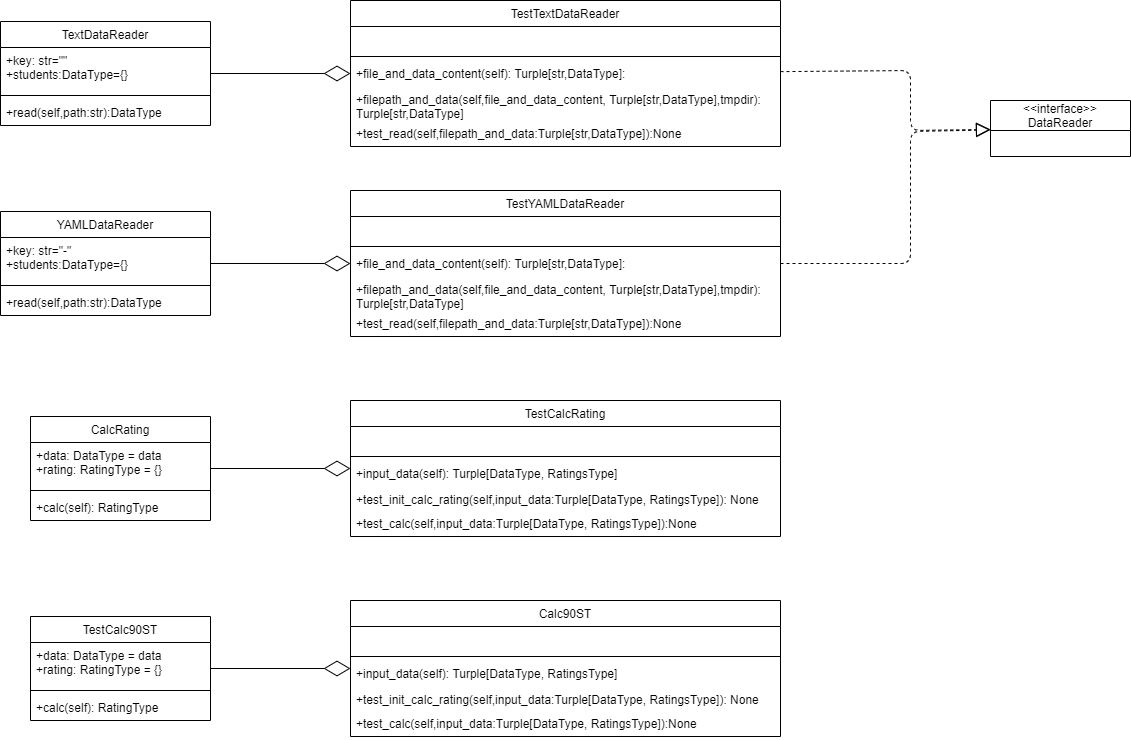

The diagram above was exported from draw.io. Its source (the exported page's mxGraphModel, read from the mxfile embedded in the PNG):
<mxGraphModel dx="1849" dy="581" grid="1" gridSize="10" guides="1" tooltips="1" connect="1" arrows="1" fold="1" page="1" pageScale="1" pageWidth="827" pageHeight="1169" math="0" shadow="0">
  <root>
    <mxCell id="WIyWlLk6GJQsqaUBKTNV-0" />
    <mxCell id="WIyWlLk6GJQsqaUBKTNV-1" parent="WIyWlLk6GJQsqaUBKTNV-0" />
    <mxCell id="taqhQhD5VP47JL7swCXd-0" value="TestTextDataReader" style="swimlane;fontStyle=0;childLayout=stackLayout;horizontal=1;startSize=26;fillColor=none;horizontalStack=0;resizeParent=1;resizeParentMax=0;resizeLast=0;collapsible=1;marginBottom=0;" vertex="1" parent="WIyWlLk6GJQsqaUBKTNV-1">
      <mxGeometry x="150" y="100" width="430" height="146" as="geometry" />
    </mxCell>
    <mxCell id="taqhQhD5VP47JL7swCXd-1" value="+ field: type" style="text;strokeColor=none;fillColor=none;align=left;verticalAlign=top;spacingLeft=4;spacingRight=4;overflow=hidden;rotatable=0;points=[[0,0.5],[1,0.5]];portConstraint=eastwest;fontColor=#FFFFFF;" vertex="1" parent="taqhQhD5VP47JL7swCXd-0">
      <mxGeometry y="26" width="430" height="26" as="geometry" />
    </mxCell>
    <mxCell id="taqhQhD5VP47JL7swCXd-4" value="" style="line;strokeWidth=1;fillColor=none;align=left;verticalAlign=middle;spacingTop=-1;spacingLeft=3;spacingRight=3;rotatable=0;labelPosition=right;points=[];portConstraint=eastwest;" vertex="1" parent="taqhQhD5VP47JL7swCXd-0">
      <mxGeometry y="52" width="430" height="8" as="geometry" />
    </mxCell>
    <mxCell id="taqhQhD5VP47JL7swCXd-2" value="+file_and_data_content(self): Turple[str,DataType]:" style="text;strokeColor=none;fillColor=none;align=left;verticalAlign=top;spacingLeft=4;spacingRight=4;overflow=hidden;rotatable=0;points=[[0,0.5],[1,0.5]];portConstraint=eastwest;" vertex="1" parent="taqhQhD5VP47JL7swCXd-0">
      <mxGeometry y="60" width="430" height="26" as="geometry" />
    </mxCell>
    <mxCell id="taqhQhD5VP47JL7swCXd-3" value="+filepath_and_data(self,file_and_data_content, Turple[str,DataType],tmpdir):&#10;Turple[str,DataType]" style="text;strokeColor=none;fillColor=none;align=left;verticalAlign=top;spacingLeft=4;spacingRight=4;overflow=hidden;rotatable=0;points=[[0,0.5],[1,0.5]];portConstraint=eastwest;" vertex="1" parent="taqhQhD5VP47JL7swCXd-0">
      <mxGeometry y="86" width="430" height="34" as="geometry" />
    </mxCell>
    <mxCell id="taqhQhD5VP47JL7swCXd-6" value="+test_read(self,filepath_and_data:Turple[str,DataType]):None" style="text;strokeColor=none;fillColor=none;align=left;verticalAlign=top;spacingLeft=4;spacingRight=4;overflow=hidden;rotatable=0;points=[[0,0.5],[1,0.5]];portConstraint=eastwest;" vertex="1" parent="taqhQhD5VP47JL7swCXd-0">
      <mxGeometry y="120" width="430" height="26" as="geometry" />
    </mxCell>
    <mxCell id="taqhQhD5VP47JL7swCXd-7" value="TextDataReader" style="swimlane;fontStyle=0;childLayout=stackLayout;horizontal=1;startSize=26;fillColor=none;horizontalStack=0;resizeParent=1;resizeParentMax=0;resizeLast=0;collapsible=1;marginBottom=0;" vertex="1" parent="WIyWlLk6GJQsqaUBKTNV-1">
      <mxGeometry x="-200" y="121" width="210" height="104" as="geometry" />
    </mxCell>
    <mxCell id="taqhQhD5VP47JL7swCXd-10" value="+key: str=&quot;&quot;&#10;+students:DataType={}" style="text;strokeColor=none;fillColor=none;align=left;verticalAlign=top;spacingLeft=4;spacingRight=4;overflow=hidden;rotatable=0;points=[[0,0.5],[1,0.5]];portConstraint=eastwest;" vertex="1" parent="taqhQhD5VP47JL7swCXd-7">
      <mxGeometry y="26" width="210" height="44" as="geometry" />
    </mxCell>
    <mxCell id="taqhQhD5VP47JL7swCXd-9" value="" style="line;strokeWidth=1;fillColor=none;align=left;verticalAlign=middle;spacingTop=-1;spacingLeft=3;spacingRight=3;rotatable=0;labelPosition=right;points=[];portConstraint=eastwest;" vertex="1" parent="taqhQhD5VP47JL7swCXd-7">
      <mxGeometry y="70" width="210" height="8" as="geometry" />
    </mxCell>
    <mxCell id="taqhQhD5VP47JL7swCXd-12" value="+read(self,path:str):DataType" style="text;strokeColor=none;fillColor=none;align=left;verticalAlign=top;spacingLeft=4;spacingRight=4;overflow=hidden;rotatable=0;points=[[0,0.5],[1,0.5]];portConstraint=eastwest;" vertex="1" parent="taqhQhD5VP47JL7swCXd-7">
      <mxGeometry y="78" width="210" height="26" as="geometry" />
    </mxCell>
    <mxCell id="taqhQhD5VP47JL7swCXd-15" value="" style="endArrow=diamondThin;endFill=0;endSize=24;html=1;fontColor=#FFFFFF;" edge="1" parent="WIyWlLk6GJQsqaUBKTNV-1" source="taqhQhD5VP47JL7swCXd-7" target="taqhQhD5VP47JL7swCXd-0">
      <mxGeometry width="160" relative="1" as="geometry">
        <mxPoint x="60" y="220" as="sourcePoint" />
        <mxPoint x="100" y="80" as="targetPoint" />
      </mxGeometry>
    </mxCell>
    <mxCell id="taqhQhD5VP47JL7swCXd-16" value="TestYAMLDataReader" style="swimlane;fontStyle=0;childLayout=stackLayout;horizontal=1;startSize=26;fillColor=none;horizontalStack=0;resizeParent=1;resizeParentMax=0;resizeLast=0;collapsible=1;marginBottom=0;" vertex="1" parent="WIyWlLk6GJQsqaUBKTNV-1">
      <mxGeometry x="150" y="290" width="430" height="146" as="geometry" />
    </mxCell>
    <mxCell id="taqhQhD5VP47JL7swCXd-17" value="+ field: type" style="text;strokeColor=none;fillColor=none;align=left;verticalAlign=top;spacingLeft=4;spacingRight=4;overflow=hidden;rotatable=0;points=[[0,0.5],[1,0.5]];portConstraint=eastwest;fontColor=#FFFFFF;" vertex="1" parent="taqhQhD5VP47JL7swCXd-16">
      <mxGeometry y="26" width="430" height="26" as="geometry" />
    </mxCell>
    <mxCell id="taqhQhD5VP47JL7swCXd-18" value="" style="line;strokeWidth=1;fillColor=none;align=left;verticalAlign=middle;spacingTop=-1;spacingLeft=3;spacingRight=3;rotatable=0;labelPosition=right;points=[];portConstraint=eastwest;" vertex="1" parent="taqhQhD5VP47JL7swCXd-16">
      <mxGeometry y="52" width="430" height="8" as="geometry" />
    </mxCell>
    <mxCell id="taqhQhD5VP47JL7swCXd-19" value="+file_and_data_content(self): Turple[str,DataType]:" style="text;strokeColor=none;fillColor=none;align=left;verticalAlign=top;spacingLeft=4;spacingRight=4;overflow=hidden;rotatable=0;points=[[0,0.5],[1,0.5]];portConstraint=eastwest;" vertex="1" parent="taqhQhD5VP47JL7swCXd-16">
      <mxGeometry y="60" width="430" height="26" as="geometry" />
    </mxCell>
    <mxCell id="taqhQhD5VP47JL7swCXd-20" value="+filepath_and_data(self,file_and_data_content, Turple[str,DataType],tmpdir):&#10;Turple[str,DataType]" style="text;strokeColor=none;fillColor=none;align=left;verticalAlign=top;spacingLeft=4;spacingRight=4;overflow=hidden;rotatable=0;points=[[0,0.5],[1,0.5]];portConstraint=eastwest;" vertex="1" parent="taqhQhD5VP47JL7swCXd-16">
      <mxGeometry y="86" width="430" height="34" as="geometry" />
    </mxCell>
    <mxCell id="taqhQhD5VP47JL7swCXd-21" value="+test_read(self,filepath_and_data:Turple[str,DataType]):None" style="text;strokeColor=none;fillColor=none;align=left;verticalAlign=top;spacingLeft=4;spacingRight=4;overflow=hidden;rotatable=0;points=[[0,0.5],[1,0.5]];portConstraint=eastwest;" vertex="1" parent="taqhQhD5VP47JL7swCXd-16">
      <mxGeometry y="120" width="430" height="26" as="geometry" />
    </mxCell>
    <mxCell id="taqhQhD5VP47JL7swCXd-22" value="YAMLDataReader" style="swimlane;fontStyle=0;childLayout=stackLayout;horizontal=1;startSize=26;fillColor=none;horizontalStack=0;resizeParent=1;resizeParentMax=0;resizeLast=0;collapsible=1;marginBottom=0;" vertex="1" parent="WIyWlLk6GJQsqaUBKTNV-1">
      <mxGeometry x="-200" y="311" width="210" height="104" as="geometry" />
    </mxCell>
    <mxCell id="taqhQhD5VP47JL7swCXd-23" value="+key: str=&quot;-&quot;&#10;+students:DataType={}" style="text;strokeColor=none;fillColor=none;align=left;verticalAlign=top;spacingLeft=4;spacingRight=4;overflow=hidden;rotatable=0;points=[[0,0.5],[1,0.5]];portConstraint=eastwest;" vertex="1" parent="taqhQhD5VP47JL7swCXd-22">
      <mxGeometry y="26" width="210" height="44" as="geometry" />
    </mxCell>
    <mxCell id="taqhQhD5VP47JL7swCXd-24" value="" style="line;strokeWidth=1;fillColor=none;align=left;verticalAlign=middle;spacingTop=-1;spacingLeft=3;spacingRight=3;rotatable=0;labelPosition=right;points=[];portConstraint=eastwest;" vertex="1" parent="taqhQhD5VP47JL7swCXd-22">
      <mxGeometry y="70" width="210" height="8" as="geometry" />
    </mxCell>
    <mxCell id="taqhQhD5VP47JL7swCXd-25" value="+read(self,path:str):DataType" style="text;strokeColor=none;fillColor=none;align=left;verticalAlign=top;spacingLeft=4;spacingRight=4;overflow=hidden;rotatable=0;points=[[0,0.5],[1,0.5]];portConstraint=eastwest;" vertex="1" parent="taqhQhD5VP47JL7swCXd-22">
      <mxGeometry y="78" width="210" height="26" as="geometry" />
    </mxCell>
    <mxCell id="taqhQhD5VP47JL7swCXd-26" value="" style="endArrow=diamondThin;endFill=0;endSize=24;html=1;fontColor=#FFFFFF;" edge="1" parent="WIyWlLk6GJQsqaUBKTNV-1" source="taqhQhD5VP47JL7swCXd-22" target="taqhQhD5VP47JL7swCXd-16">
      <mxGeometry width="160" relative="1" as="geometry">
        <mxPoint x="30" y="370" as="sourcePoint" />
        <mxPoint x="190" y="370" as="targetPoint" />
      </mxGeometry>
    </mxCell>
    <mxCell id="taqhQhD5VP47JL7swCXd-27" value="CalcRating" style="swimlane;fontStyle=0;childLayout=stackLayout;horizontal=1;startSize=26;fillColor=none;horizontalStack=0;resizeParent=1;resizeParentMax=0;resizeLast=0;collapsible=1;marginBottom=0;" vertex="1" parent="WIyWlLk6GJQsqaUBKTNV-1">
      <mxGeometry x="-170" y="516" width="180" height="104" as="geometry" />
    </mxCell>
    <mxCell id="taqhQhD5VP47JL7swCXd-30" value="+data: DataType = data&#10;+rating: RatingType = {}" style="text;strokeColor=none;fillColor=none;align=left;verticalAlign=top;spacingLeft=4;spacingRight=4;overflow=hidden;rotatable=0;points=[[0,0.5],[1,0.5]];portConstraint=eastwest;" vertex="1" parent="taqhQhD5VP47JL7swCXd-27">
      <mxGeometry y="26" width="180" height="44" as="geometry" />
    </mxCell>
    <mxCell id="taqhQhD5VP47JL7swCXd-29" value="" style="line;strokeWidth=1;fillColor=none;align=left;verticalAlign=middle;spacingTop=-1;spacingLeft=3;spacingRight=3;rotatable=0;labelPosition=right;points=[];portConstraint=eastwest;" vertex="1" parent="taqhQhD5VP47JL7swCXd-27">
      <mxGeometry y="70" width="180" height="8" as="geometry" />
    </mxCell>
    <mxCell id="taqhQhD5VP47JL7swCXd-32" value="+calc(self): RatingType" style="text;strokeColor=none;fillColor=none;align=left;verticalAlign=top;spacingLeft=4;spacingRight=4;overflow=hidden;rotatable=0;points=[[0,0.5],[1,0.5]];portConstraint=eastwest;" vertex="1" parent="taqhQhD5VP47JL7swCXd-27">
      <mxGeometry y="78" width="180" height="26" as="geometry" />
    </mxCell>
    <mxCell id="taqhQhD5VP47JL7swCXd-33" value="TestCalcRating" style="swimlane;fontStyle=0;childLayout=stackLayout;horizontal=1;startSize=26;fillColor=none;horizontalStack=0;resizeParent=1;resizeParentMax=0;resizeLast=0;collapsible=1;marginBottom=0;" vertex="1" parent="WIyWlLk6GJQsqaUBKTNV-1">
      <mxGeometry x="150" y="500" width="430" height="136" as="geometry" />
    </mxCell>
    <mxCell id="taqhQhD5VP47JL7swCXd-34" value="+ field: type" style="text;strokeColor=none;fillColor=none;align=left;verticalAlign=top;spacingLeft=4;spacingRight=4;overflow=hidden;rotatable=0;points=[[0,0.5],[1,0.5]];portConstraint=eastwest;fontColor=#FFFFFF;" vertex="1" parent="taqhQhD5VP47JL7swCXd-33">
      <mxGeometry y="26" width="430" height="26" as="geometry" />
    </mxCell>
    <mxCell id="taqhQhD5VP47JL7swCXd-35" value="" style="line;strokeWidth=1;fillColor=none;align=left;verticalAlign=middle;spacingTop=-1;spacingLeft=3;spacingRight=3;rotatable=0;labelPosition=right;points=[];portConstraint=eastwest;" vertex="1" parent="taqhQhD5VP47JL7swCXd-33">
      <mxGeometry y="52" width="430" height="8" as="geometry" />
    </mxCell>
    <mxCell id="taqhQhD5VP47JL7swCXd-36" value="+input_data(self): Turple[DataType, RatingsType]" style="text;strokeColor=none;fillColor=none;align=left;verticalAlign=top;spacingLeft=4;spacingRight=4;overflow=hidden;rotatable=0;points=[[0,0.5],[1,0.5]];portConstraint=eastwest;" vertex="1" parent="taqhQhD5VP47JL7swCXd-33">
      <mxGeometry y="60" width="430" height="26" as="geometry" />
    </mxCell>
    <mxCell id="taqhQhD5VP47JL7swCXd-37" value="+test_init_calc_rating(self,input_data:Turple[DataType, RatingsType]): None" style="text;strokeColor=none;fillColor=none;align=left;verticalAlign=top;spacingLeft=4;spacingRight=4;overflow=hidden;rotatable=0;points=[[0,0.5],[1,0.5]];portConstraint=eastwest;" vertex="1" parent="taqhQhD5VP47JL7swCXd-33">
      <mxGeometry y="86" width="430" height="24" as="geometry" />
    </mxCell>
    <mxCell id="taqhQhD5VP47JL7swCXd-38" value="+test_calc(self,input_data:Turple[DataType, RatingsType]):None" style="text;strokeColor=none;fillColor=none;align=left;verticalAlign=top;spacingLeft=4;spacingRight=4;overflow=hidden;rotatable=0;points=[[0,0.5],[1,0.5]];portConstraint=eastwest;" vertex="1" parent="taqhQhD5VP47JL7swCXd-33">
      <mxGeometry y="110" width="430" height="26" as="geometry" />
    </mxCell>
    <mxCell id="taqhQhD5VP47JL7swCXd-39" value="" style="endArrow=diamondThin;endFill=0;endSize=24;html=1;fontColor=#FFFFFF;" edge="1" parent="WIyWlLk6GJQsqaUBKTNV-1" source="taqhQhD5VP47JL7swCXd-27" target="taqhQhD5VP47JL7swCXd-33">
      <mxGeometry width="160" relative="1" as="geometry">
        <mxPoint x="20" y="570" as="sourcePoint" />
        <mxPoint x="180" y="570" as="targetPoint" />
      </mxGeometry>
    </mxCell>
    <mxCell id="taqhQhD5VP47JL7swCXd-40" value="Calc90ST" style="swimlane;fontStyle=0;childLayout=stackLayout;horizontal=1;startSize=26;fillColor=none;horizontalStack=0;resizeParent=1;resizeParentMax=0;resizeLast=0;collapsible=1;marginBottom=0;" vertex="1" parent="WIyWlLk6GJQsqaUBKTNV-1">
      <mxGeometry x="150" y="700" width="430" height="136" as="geometry" />
    </mxCell>
    <mxCell id="taqhQhD5VP47JL7swCXd-41" value="+ field: type" style="text;strokeColor=none;fillColor=none;align=left;verticalAlign=top;spacingLeft=4;spacingRight=4;overflow=hidden;rotatable=0;points=[[0,0.5],[1,0.5]];portConstraint=eastwest;fontColor=#FFFFFF;" vertex="1" parent="taqhQhD5VP47JL7swCXd-40">
      <mxGeometry y="26" width="430" height="26" as="geometry" />
    </mxCell>
    <mxCell id="taqhQhD5VP47JL7swCXd-42" value="" style="line;strokeWidth=1;fillColor=none;align=left;verticalAlign=middle;spacingTop=-1;spacingLeft=3;spacingRight=3;rotatable=0;labelPosition=right;points=[];portConstraint=eastwest;" vertex="1" parent="taqhQhD5VP47JL7swCXd-40">
      <mxGeometry y="52" width="430" height="8" as="geometry" />
    </mxCell>
    <mxCell id="taqhQhD5VP47JL7swCXd-43" value="+input_data(self): Turple[DataType, RatingsType]" style="text;strokeColor=none;fillColor=none;align=left;verticalAlign=top;spacingLeft=4;spacingRight=4;overflow=hidden;rotatable=0;points=[[0,0.5],[1,0.5]];portConstraint=eastwest;" vertex="1" parent="taqhQhD5VP47JL7swCXd-40">
      <mxGeometry y="60" width="430" height="26" as="geometry" />
    </mxCell>
    <mxCell id="taqhQhD5VP47JL7swCXd-44" value="+test_init_calc_rating(self,input_data:Turple[DataType, RatingsType]): None" style="text;strokeColor=none;fillColor=none;align=left;verticalAlign=top;spacingLeft=4;spacingRight=4;overflow=hidden;rotatable=0;points=[[0,0.5],[1,0.5]];portConstraint=eastwest;" vertex="1" parent="taqhQhD5VP47JL7swCXd-40">
      <mxGeometry y="86" width="430" height="24" as="geometry" />
    </mxCell>
    <mxCell id="taqhQhD5VP47JL7swCXd-45" value="+test_calc(self,input_data:Turple[DataType, RatingsType]):None" style="text;strokeColor=none;fillColor=none;align=left;verticalAlign=top;spacingLeft=4;spacingRight=4;overflow=hidden;rotatable=0;points=[[0,0.5],[1,0.5]];portConstraint=eastwest;" vertex="1" parent="taqhQhD5VP47JL7swCXd-40">
      <mxGeometry y="110" width="430" height="26" as="geometry" />
    </mxCell>
    <mxCell id="taqhQhD5VP47JL7swCXd-46" value="TestCalc90ST" style="swimlane;fontStyle=0;childLayout=stackLayout;horizontal=1;startSize=26;fillColor=none;horizontalStack=0;resizeParent=1;resizeParentMax=0;resizeLast=0;collapsible=1;marginBottom=0;" vertex="1" parent="WIyWlLk6GJQsqaUBKTNV-1">
      <mxGeometry x="-170" y="716" width="180" height="104" as="geometry" />
    </mxCell>
    <mxCell id="taqhQhD5VP47JL7swCXd-47" value="+data: DataType = data&#10;+rating: RatingType = {}" style="text;strokeColor=none;fillColor=none;align=left;verticalAlign=top;spacingLeft=4;spacingRight=4;overflow=hidden;rotatable=0;points=[[0,0.5],[1,0.5]];portConstraint=eastwest;" vertex="1" parent="taqhQhD5VP47JL7swCXd-46">
      <mxGeometry y="26" width="180" height="44" as="geometry" />
    </mxCell>
    <mxCell id="taqhQhD5VP47JL7swCXd-48" value="" style="line;strokeWidth=1;fillColor=none;align=left;verticalAlign=middle;spacingTop=-1;spacingLeft=3;spacingRight=3;rotatable=0;labelPosition=right;points=[];portConstraint=eastwest;" vertex="1" parent="taqhQhD5VP47JL7swCXd-46">
      <mxGeometry y="70" width="180" height="8" as="geometry" />
    </mxCell>
    <mxCell id="taqhQhD5VP47JL7swCXd-49" value="+calc(self): RatingType" style="text;strokeColor=none;fillColor=none;align=left;verticalAlign=top;spacingLeft=4;spacingRight=4;overflow=hidden;rotatable=0;points=[[0,0.5],[1,0.5]];portConstraint=eastwest;" vertex="1" parent="taqhQhD5VP47JL7swCXd-46">
      <mxGeometry y="78" width="180" height="26" as="geometry" />
    </mxCell>
    <mxCell id="taqhQhD5VP47JL7swCXd-50" value="" style="endArrow=diamondThin;endFill=0;endSize=24;html=1;fontColor=#FFFFFF;" edge="1" parent="WIyWlLk6GJQsqaUBKTNV-1" source="taqhQhD5VP47JL7swCXd-46" target="taqhQhD5VP47JL7swCXd-40">
      <mxGeometry width="160" relative="1" as="geometry">
        <mxPoint y="660" as="sourcePoint" />
        <mxPoint x="160" y="660" as="targetPoint" />
      </mxGeometry>
    </mxCell>
    <mxCell id="taqhQhD5VP47JL7swCXd-51" value="&lt;&lt;interface&gt;&gt;&#10;DataReader" style="swimlane;fontStyle=0;childLayout=stackLayout;horizontal=1;startSize=30;fillColor=none;horizontalStack=0;resizeParent=1;resizeParentMax=0;resizeLast=0;collapsible=1;marginBottom=0;fontColor=#000000;" vertex="1" parent="WIyWlLk6GJQsqaUBKTNV-1">
      <mxGeometry x="790" y="200" width="140" height="56" as="geometry" />
    </mxCell>
    <mxCell id="taqhQhD5VP47JL7swCXd-52" value="+ field: type" style="text;strokeColor=none;fillColor=none;align=left;verticalAlign=top;spacingLeft=4;spacingRight=4;overflow=hidden;rotatable=0;points=[[0,0.5],[1,0.5]];portConstraint=eastwest;fontColor=#FFFFFF;" vertex="1" parent="taqhQhD5VP47JL7swCXd-51">
      <mxGeometry y="30" width="140" height="26" as="geometry" />
    </mxCell>
    <mxCell id="taqhQhD5VP47JL7swCXd-55" value="" style="endArrow=block;dashed=1;endFill=0;endSize=12;html=1;fontColor=#FFFFFF;" edge="1" parent="WIyWlLk6GJQsqaUBKTNV-1" source="taqhQhD5VP47JL7swCXd-0" target="taqhQhD5VP47JL7swCXd-51">
      <mxGeometry width="160" relative="1" as="geometry">
        <mxPoint x="620" y="110" as="sourcePoint" />
        <mxPoint x="780" y="110" as="targetPoint" />
        <Array as="points">
          <mxPoint x="710" y="170" />
          <mxPoint x="710" y="230" />
        </Array>
      </mxGeometry>
    </mxCell>
    <mxCell id="taqhQhD5VP47JL7swCXd-56" value="" style="endArrow=block;dashed=1;endFill=0;endSize=12;html=1;fontColor=#FFFFFF;" edge="1" parent="WIyWlLk6GJQsqaUBKTNV-1" source="taqhQhD5VP47JL7swCXd-16" target="taqhQhD5VP47JL7swCXd-51">
      <mxGeometry width="160" relative="1" as="geometry">
        <mxPoint x="589.9999999999995" y="181.13043478260875" as="sourcePoint" />
        <mxPoint x="890" y="238.58333333333337" as="targetPoint" />
        <Array as="points">
          <mxPoint x="710" y="363" />
          <mxPoint x="710" y="231" />
        </Array>
      </mxGeometry>
    </mxCell>
  </root>
</mxGraphModel>